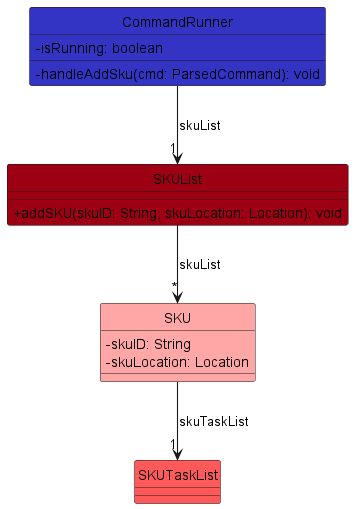

The diagram above was rendered by PlantUML. Its source (embedded in the PNG):
@startuml
!include ../style.puml
skinparam arrowThickness 1.1
skinparam classAttributeIconSize 0
hide circle

class CommandRunner LOGIC_COLOR {
  - isRunning: boolean
  - handleAddSku(cmd: ParsedCommand): void
}

class SKUList MODEL_COLOR {
  + addSKU(skuID: String, skuLocation: Location): void
}

class SKU MODEL_COLOR_T1 {
  - skuID: String
  - skuLocation: Location
}

class SKUTaskList MODEL_COLOR_T2 {
}

CommandRunner -down-> "1" SKUList : skuList
SKUList -down-> "*" SKU : skuList
SKU -down-> "1" SKUTaskList : skuTaskList
@enduml